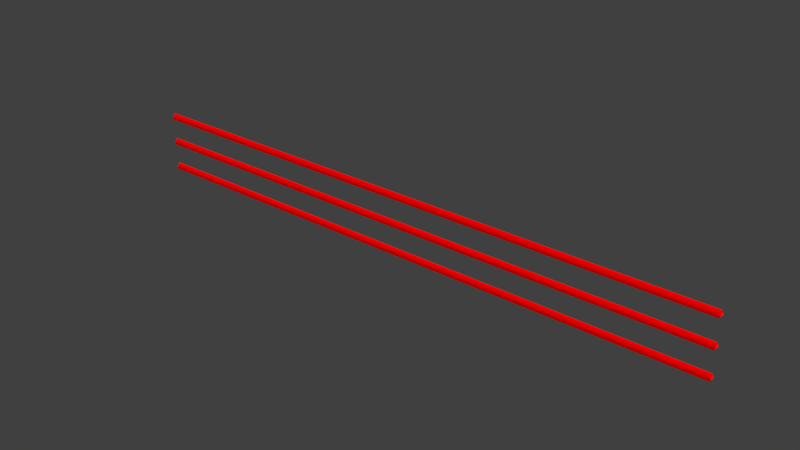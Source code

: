 # Source: laserbarrier.blend  (saved by Blender 2.79.0; exported with 4.5.12 LTS)
import bpy
from mathutils import Matrix  # noqa: F401  (used for matrix-valued properties, if any)

bpy.ops.wm.read_factory_settings(use_empty=True)
scene = bpy.context.scene
scene.name = 'Scene'

# ---- collections
col_collection_1 = bpy.data.collections.new('Collection 1'); scene.collection.children.link(col_collection_1)

# ---- materials (node trees are filled in below, after node groups)
mat_red = bpy.data.materials.new('red')
mat_red.alpha_threshold = 0.0
mat_red.use_transparent_shadow = False
mat_red.diffuse_color = (1.0, 0.0, 0.0, 1.0)
mat_red.roughness = 0.5

# ---- material node trees

# ---- world
world_world = bpy.data.worlds.new('World'); scene.world = world_world
world_world.color = (0.05088, 0.05088, 0.05088)
world_world.use_sun_shadow = False
world_world.sun_shadow_jitter_overblur = 0.0
world_world.cycles.sampling_method = 'MANUAL'

# ---- meshes
me_cylinder = bpy.data.meshes.new('Cylinder')
me_cylinder.from_pydata([(-1.907e-06, -4.941e-08, 6.514), (-1.907e-06, 0.3, 6.057), (-1.907e-06, -4.941e-08, 4.229), (-1.907e-06, 0.3, 3.771), (-1.907e-06, -4.941e-08, 1.943), (-1.907e-06, 0.3, 1.486), (50.0, -4.941e-08, 6.514), (50.0, 0.3, 6.057), (50.0, -4.941e-08, 4.229), (50.0, 0.3, 3.771), (50.0, -4.941e-08, 1.943), (50.0, 0.3, 1.486), (-1.907e-06, -4.941e-08, 6.514), (-1.907e-06, -0.3, 6.057), (-1.907e-06, -4.941e-08, 4.229), (-1.907e-06, -0.3, 3.771), (-1.907e-06, -4.941e-08, 1.943), (-1.907e-06, -0.3, 1.486), (50.0, -4.941e-08, 6.514), (50.0, -0.3, 6.057), (50.0, -4.941e-08, 4.229), (50.0, -0.3, 3.771), (50.0, -4.941e-08, 1.943), (50.0, -0.3, 1.486)], [], [(1, 0, 6, 7), (5, 4, 10, 11), (3, 2, 8, 9), (13, 19, 18, 12), (17, 23, 22, 16), (15, 21, 20, 14), (5, 11, 23, 17), (3, 9, 21, 15), (1, 7, 19, 13)])
me_cylinder.polygons.foreach_set('use_smooth', [True] * 9)
me_cylinder.materials.append(mat_red)
me_cylinder.use_remesh_preserve_volume = False
me_cylinder.use_remesh_preserve_attributes = False
me_cylinder.use_mirror_vertex_groups = False
me_cylinder.update()

# ---- objects
ob_cylinder = bpy.data.objects.new('Cylinder', me_cylinder)

# ---- transforms, parenting, visibility, modifiers, constraints
ob_cylinder.location = (0.0, 0.0, 0.0)
ob_cylinder.lineart.crease_threshold = 0.0

# ---- collection membership
col_collection_1.objects.link(ob_cylinder)

# ---- scene / render settings (as saved in the file)
scene.frame_start = 1; scene.frame_end = 250; scene.frame_set(1)
scene.render.engine = 'BLENDER_EEVEE_NEXT'
scene.render.resolution_percentage = 50
scene.render.dither_intensity = 0.0
scene.cycles.use_denoising = False
scene.cycles.samples = 128
scene.cycles.sampling_pattern = 'TABULATED_SOBOL'
scene.cycles.use_adaptive_sampling = False
scene.cycles.use_light_tree = False
scene.cycles.blur_glossy = 0.0
scene.cycles.sample_clamp_indirect = 0.0
scene.view_settings.view_transform = 'Standard'
bpy.context.view_layer.update()

# ---- added for rendering (the .blend has no active camera and no usable light): camera, sun
cam_auto = bpy.data.cameras.new('AutoCamera')
cam_auto.lens = 50.0
cam_auto.sensor_width = 36.0
cam_auto.clip_end = 1000.0
ob_auto_camera = bpy.data.objects.new('AutoCamera', cam_auto)
scene.collection.objects.link(ob_auto_camera)
ob_auto_camera.location = (71.4979, -55.7975, 41.1983)
ob_auto_camera.rotation_euler = (1.09748, -7.21219e-08, 0.694738)
scene.camera = ob_auto_camera
light_auto_sun = bpy.data.lights.new('AutoSun', 'SUN')
light_auto_sun.energy = 3.0
light_auto_sun.angle = 0.0523599
ob_auto_sun = bpy.data.objects.new('AutoSun', light_auto_sun)
scene.collection.objects.link(ob_auto_sun)
ob_auto_sun.rotation_euler = (0.872665, 0.174533, 0.523599)
bpy.context.view_layer.update()
